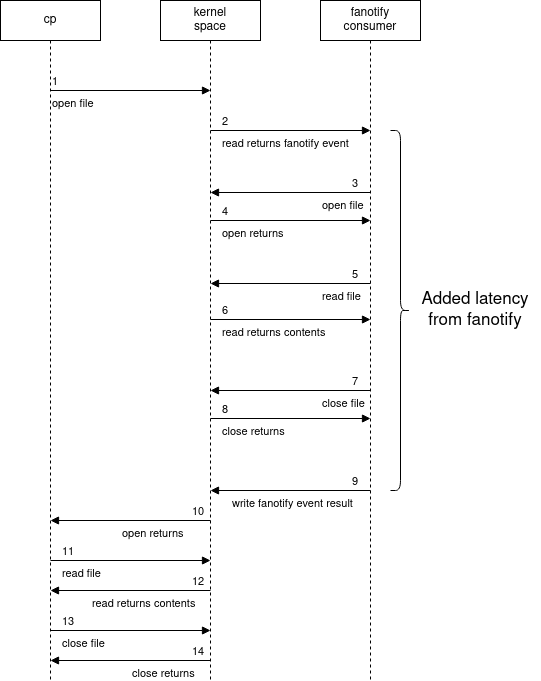

The diagram above was exported from draw.io. Its source (the exported page's mxGraphModel, read from the mxfile embedded in the PNG):
<mxGraphModel dx="1434" dy="741" grid="1" gridSize="10" guides="1" tooltips="1" connect="1" arrows="1" fold="1" page="1" pageScale="1" pageWidth="850" pageHeight="1100" math="0" shadow="0">
  <root>
    <mxCell id="0" />
    <mxCell id="1" parent="0" />
    <mxCell id="7_YwE2LTXsuDOiFw-Ji_-2" value="cp" style="shape=umlLifeline;perimeter=lifelinePerimeter;whiteSpace=wrap;html=1;container=1;dropTarget=0;collapsible=0;recursiveResize=0;outlineConnect=0;portConstraint=eastwest;newEdgeStyle={&quot;curved&quot;:0,&quot;rounded&quot;:0};" vertex="1" parent="1">
      <mxGeometry x="120" y="40" width="100" height="680" as="geometry" />
    </mxCell>
    <mxCell id="7_YwE2LTXsuDOiFw-Ji_-3" value="&lt;div&gt;kernel&lt;/div&gt;&lt;div&gt;space&lt;br&gt;&lt;/div&gt;" style="shape=umlLifeline;perimeter=lifelinePerimeter;whiteSpace=wrap;html=1;container=1;dropTarget=0;collapsible=0;recursiveResize=0;outlineConnect=0;portConstraint=eastwest;newEdgeStyle={&quot;curved&quot;:0,&quot;rounded&quot;:0};" vertex="1" parent="1">
      <mxGeometry x="280" y="40" width="100" height="680" as="geometry" />
    </mxCell>
    <mxCell id="7_YwE2LTXsuDOiFw-Ji_-4" value="&lt;div&gt;fanotify&lt;/div&gt;&lt;div&gt;consumer&lt;br&gt;&lt;/div&gt;" style="shape=umlLifeline;perimeter=lifelinePerimeter;whiteSpace=wrap;html=1;container=1;dropTarget=0;collapsible=0;recursiveResize=0;outlineConnect=0;portConstraint=eastwest;newEdgeStyle={&quot;curved&quot;:0,&quot;rounded&quot;:0};" vertex="1" parent="1">
      <mxGeometry x="440" y="40" width="100" height="680" as="geometry" />
    </mxCell>
    <mxCell id="7_YwE2LTXsuDOiFw-Ji_-25" value="open file" style="endArrow=block;endFill=1;html=1;edgeStyle=orthogonalEdgeStyle;align=left;verticalAlign=top;rounded=0;" edge="1" parent="1">
      <mxGeometry x="-1" relative="1" as="geometry">
        <mxPoint x="170" y="130" as="sourcePoint" />
        <mxPoint x="330" y="130" as="targetPoint" />
      </mxGeometry>
    </mxCell>
    <mxCell id="7_YwE2LTXsuDOiFw-Ji_-26" value="1" style="edgeLabel;resizable=0;html=1;align=left;verticalAlign=bottom;" connectable="0" vertex="1" parent="7_YwE2LTXsuDOiFw-Ji_-25">
      <mxGeometry x="-1" relative="1" as="geometry" />
    </mxCell>
    <mxCell id="7_YwE2LTXsuDOiFw-Ji_-28" value="open returns" style="endArrow=block;endFill=1;html=1;edgeStyle=orthogonalEdgeStyle;align=left;verticalAlign=top;rounded=0;" edge="1" parent="1">
      <mxGeometry x="-0.875" relative="1" as="geometry">
        <mxPoint x="330" y="260" as="sourcePoint" />
        <mxPoint x="490" y="260" as="targetPoint" />
        <mxPoint as="offset" />
      </mxGeometry>
    </mxCell>
    <mxCell id="7_YwE2LTXsuDOiFw-Ji_-29" value="4" style="edgeLabel;resizable=0;html=1;align=left;verticalAlign=bottom;" connectable="0" vertex="1" parent="7_YwE2LTXsuDOiFw-Ji_-28">
      <mxGeometry x="-1" relative="1" as="geometry">
        <mxPoint x="10" as="offset" />
      </mxGeometry>
    </mxCell>
    <mxCell id="7_YwE2LTXsuDOiFw-Ji_-31" value="open file" style="endArrow=block;endFill=1;html=1;edgeStyle=orthogonalEdgeStyle;align=left;verticalAlign=top;rounded=0;" edge="1" parent="1">
      <mxGeometry x="-0.375" relative="1" as="geometry">
        <mxPoint x="490" y="232" as="sourcePoint" />
        <mxPoint x="330" y="232" as="targetPoint" />
        <mxPoint as="offset" />
      </mxGeometry>
    </mxCell>
    <mxCell id="7_YwE2LTXsuDOiFw-Ji_-32" value="3" style="edgeLabel;resizable=0;html=1;align=left;verticalAlign=bottom;" connectable="0" vertex="1" parent="7_YwE2LTXsuDOiFw-Ji_-31">
      <mxGeometry x="-1" relative="1" as="geometry">
        <mxPoint x="-20" as="offset" />
      </mxGeometry>
    </mxCell>
    <mxCell id="7_YwE2LTXsuDOiFw-Ji_-35" value="read returns fanotify event" style="endArrow=block;endFill=1;html=1;edgeStyle=orthogonalEdgeStyle;align=left;verticalAlign=top;rounded=0;" edge="1" parent="1">
      <mxGeometry x="-0.875" relative="1" as="geometry">
        <mxPoint x="330" y="170" as="sourcePoint" />
        <mxPoint x="490" y="170" as="targetPoint" />
        <mxPoint as="offset" />
      </mxGeometry>
    </mxCell>
    <mxCell id="7_YwE2LTXsuDOiFw-Ji_-36" value="2" style="edgeLabel;resizable=0;html=1;align=left;verticalAlign=bottom;" connectable="0" vertex="1" parent="7_YwE2LTXsuDOiFw-Ji_-35">
      <mxGeometry x="-1" relative="1" as="geometry">
        <mxPoint x="10" as="offset" />
      </mxGeometry>
    </mxCell>
    <mxCell id="7_YwE2LTXsuDOiFw-Ji_-37" value="read file" style="endArrow=block;endFill=1;html=1;edgeStyle=orthogonalEdgeStyle;align=left;verticalAlign=top;rounded=0;" edge="1" parent="1">
      <mxGeometry x="-0.375" relative="1" as="geometry">
        <mxPoint x="490" y="323" as="sourcePoint" />
        <mxPoint x="330" y="323" as="targetPoint" />
        <mxPoint as="offset" />
      </mxGeometry>
    </mxCell>
    <mxCell id="7_YwE2LTXsuDOiFw-Ji_-38" value="5" style="edgeLabel;resizable=0;html=1;align=left;verticalAlign=bottom;" connectable="0" vertex="1" parent="7_YwE2LTXsuDOiFw-Ji_-37">
      <mxGeometry x="-1" relative="1" as="geometry">
        <mxPoint x="-20" as="offset" />
      </mxGeometry>
    </mxCell>
    <mxCell id="7_YwE2LTXsuDOiFw-Ji_-39" value="read returns contents" style="endArrow=block;endFill=1;html=1;edgeStyle=orthogonalEdgeStyle;align=left;verticalAlign=top;rounded=0;" edge="1" parent="1">
      <mxGeometry x="-0.875" relative="1" as="geometry">
        <mxPoint x="330" y="359" as="sourcePoint" />
        <mxPoint x="490" y="359" as="targetPoint" />
        <mxPoint as="offset" />
      </mxGeometry>
    </mxCell>
    <mxCell id="7_YwE2LTXsuDOiFw-Ji_-40" value="6" style="edgeLabel;resizable=0;html=1;align=left;verticalAlign=bottom;" connectable="0" vertex="1" parent="7_YwE2LTXsuDOiFw-Ji_-39">
      <mxGeometry x="-1" relative="1" as="geometry">
        <mxPoint x="10" as="offset" />
      </mxGeometry>
    </mxCell>
    <mxCell id="7_YwE2LTXsuDOiFw-Ji_-41" value="close returns" style="endArrow=block;endFill=1;html=1;edgeStyle=orthogonalEdgeStyle;align=left;verticalAlign=top;rounded=0;" edge="1" parent="1">
      <mxGeometry x="-0.875" relative="1" as="geometry">
        <mxPoint x="330" y="458" as="sourcePoint" />
        <mxPoint x="490" y="458" as="targetPoint" />
        <mxPoint as="offset" />
      </mxGeometry>
    </mxCell>
    <mxCell id="7_YwE2LTXsuDOiFw-Ji_-42" value="8" style="edgeLabel;resizable=0;html=1;align=left;verticalAlign=bottom;" connectable="0" vertex="1" parent="7_YwE2LTXsuDOiFw-Ji_-41">
      <mxGeometry x="-1" relative="1" as="geometry">
        <mxPoint x="10" as="offset" />
      </mxGeometry>
    </mxCell>
    <mxCell id="7_YwE2LTXsuDOiFw-Ji_-43" value="close file" style="endArrow=block;endFill=1;html=1;edgeStyle=orthogonalEdgeStyle;align=left;verticalAlign=top;rounded=0;" edge="1" parent="1">
      <mxGeometry x="-0.375" relative="1" as="geometry">
        <mxPoint x="490" y="430" as="sourcePoint" />
        <mxPoint x="330" y="430" as="targetPoint" />
        <mxPoint as="offset" />
      </mxGeometry>
    </mxCell>
    <mxCell id="7_YwE2LTXsuDOiFw-Ji_-44" value="7" style="edgeLabel;resizable=0;html=1;align=left;verticalAlign=bottom;" connectable="0" vertex="1" parent="7_YwE2LTXsuDOiFw-Ji_-43">
      <mxGeometry x="-1" relative="1" as="geometry">
        <mxPoint x="-20" as="offset" />
      </mxGeometry>
    </mxCell>
    <mxCell id="7_YwE2LTXsuDOiFw-Ji_-45" value="write fanotify event result" style="endArrow=block;endFill=1;html=1;edgeStyle=orthogonalEdgeStyle;align=left;verticalAlign=top;rounded=0;" edge="1" parent="1">
      <mxGeometry x="0.75" relative="1" as="geometry">
        <mxPoint x="490" y="530" as="sourcePoint" />
        <mxPoint x="330" y="530" as="targetPoint" />
        <mxPoint as="offset" />
      </mxGeometry>
    </mxCell>
    <mxCell id="7_YwE2LTXsuDOiFw-Ji_-46" value="9" style="edgeLabel;resizable=0;html=1;align=left;verticalAlign=bottom;" connectable="0" vertex="1" parent="7_YwE2LTXsuDOiFw-Ji_-45">
      <mxGeometry x="-1" relative="1" as="geometry">
        <mxPoint x="-20" as="offset" />
      </mxGeometry>
    </mxCell>
    <mxCell id="7_YwE2LTXsuDOiFw-Ji_-47" value="open returns" style="endArrow=block;endFill=1;html=1;edgeStyle=orthogonalEdgeStyle;align=left;verticalAlign=top;rounded=0;" edge="1" parent="1">
      <mxGeometry x="0.125" relative="1" as="geometry">
        <mxPoint x="330" y="560" as="sourcePoint" />
        <mxPoint x="170" y="560" as="targetPoint" />
        <mxPoint as="offset" />
      </mxGeometry>
    </mxCell>
    <mxCell id="7_YwE2LTXsuDOiFw-Ji_-48" value="10" style="edgeLabel;resizable=0;html=1;align=left;verticalAlign=bottom;" connectable="0" vertex="1" parent="7_YwE2LTXsuDOiFw-Ji_-47">
      <mxGeometry x="-1" relative="1" as="geometry">
        <mxPoint x="-20" as="offset" />
      </mxGeometry>
    </mxCell>
    <mxCell id="7_YwE2LTXsuDOiFw-Ji_-49" value="read file" style="endArrow=block;endFill=1;html=1;edgeStyle=orthogonalEdgeStyle;align=left;verticalAlign=top;rounded=0;" edge="1" parent="1">
      <mxGeometry x="-0.875" relative="1" as="geometry">
        <mxPoint x="170" y="600" as="sourcePoint" />
        <mxPoint x="330" y="600" as="targetPoint" />
        <mxPoint as="offset" />
      </mxGeometry>
    </mxCell>
    <mxCell id="7_YwE2LTXsuDOiFw-Ji_-50" value="11" style="edgeLabel;resizable=0;html=1;align=left;verticalAlign=bottom;" connectable="0" vertex="1" parent="7_YwE2LTXsuDOiFw-Ji_-49">
      <mxGeometry x="-1" relative="1" as="geometry">
        <mxPoint x="10" as="offset" />
      </mxGeometry>
    </mxCell>
    <mxCell id="7_YwE2LTXsuDOiFw-Ji_-52" value="read returns contents" style="endArrow=block;endFill=1;html=1;edgeStyle=orthogonalEdgeStyle;align=left;verticalAlign=top;rounded=0;" edge="1" parent="1">
      <mxGeometry x="0.5" relative="1" as="geometry">
        <mxPoint x="330" y="630" as="sourcePoint" />
        <mxPoint x="170" y="630" as="targetPoint" />
        <mxPoint as="offset" />
      </mxGeometry>
    </mxCell>
    <mxCell id="7_YwE2LTXsuDOiFw-Ji_-53" value="12" style="edgeLabel;resizable=0;html=1;align=left;verticalAlign=bottom;" connectable="0" vertex="1" parent="7_YwE2LTXsuDOiFw-Ji_-52">
      <mxGeometry x="-1" relative="1" as="geometry">
        <mxPoint x="-20" as="offset" />
      </mxGeometry>
    </mxCell>
    <mxCell id="7_YwE2LTXsuDOiFw-Ji_-54" value="close file" style="endArrow=block;endFill=1;html=1;edgeStyle=orthogonalEdgeStyle;align=left;verticalAlign=top;rounded=0;" edge="1" parent="1">
      <mxGeometry x="-0.875" relative="1" as="geometry">
        <mxPoint x="170" y="670" as="sourcePoint" />
        <mxPoint x="330" y="670" as="targetPoint" />
        <mxPoint as="offset" />
      </mxGeometry>
    </mxCell>
    <mxCell id="7_YwE2LTXsuDOiFw-Ji_-55" value="13" style="edgeLabel;resizable=0;html=1;align=left;verticalAlign=bottom;" connectable="0" vertex="1" parent="7_YwE2LTXsuDOiFw-Ji_-54">
      <mxGeometry x="-1" relative="1" as="geometry">
        <mxPoint x="10" as="offset" />
      </mxGeometry>
    </mxCell>
    <mxCell id="7_YwE2LTXsuDOiFw-Ji_-56" value="close returns" style="endArrow=block;endFill=1;html=1;edgeStyle=orthogonalEdgeStyle;align=left;verticalAlign=top;rounded=0;" edge="1" parent="1">
      <mxGeometry relative="1" as="geometry">
        <mxPoint x="330" y="700" as="sourcePoint" />
        <mxPoint x="170" y="700" as="targetPoint" />
        <mxPoint as="offset" />
      </mxGeometry>
    </mxCell>
    <mxCell id="7_YwE2LTXsuDOiFw-Ji_-57" value="14" style="edgeLabel;resizable=0;html=1;align=left;verticalAlign=bottom;" connectable="0" vertex="1" parent="7_YwE2LTXsuDOiFw-Ji_-56">
      <mxGeometry x="-1" relative="1" as="geometry">
        <mxPoint x="-20" as="offset" />
      </mxGeometry>
    </mxCell>
    <mxCell id="7_YwE2LTXsuDOiFw-Ji_-60" value="" style="shape=curlyBracket;whiteSpace=wrap;html=1;rounded=1;flipH=1;labelPosition=right;verticalLabelPosition=middle;align=left;verticalAlign=middle;" vertex="1" parent="1">
      <mxGeometry x="510" y="170" width="20" height="360" as="geometry" />
    </mxCell>
    <mxCell id="7_YwE2LTXsuDOiFw-Ji_-62" value="&lt;font style=&quot;font-size: 17px;&quot;&gt;Added latency from fanotify&lt;/font&gt;" style="text;strokeColor=none;align=center;fillColor=none;html=1;verticalAlign=middle;whiteSpace=wrap;rounded=0;" vertex="1" parent="1">
      <mxGeometry x="530" y="317.5" width="130" height="65" as="geometry" />
    </mxCell>
  </root>
</mxGraphModel>